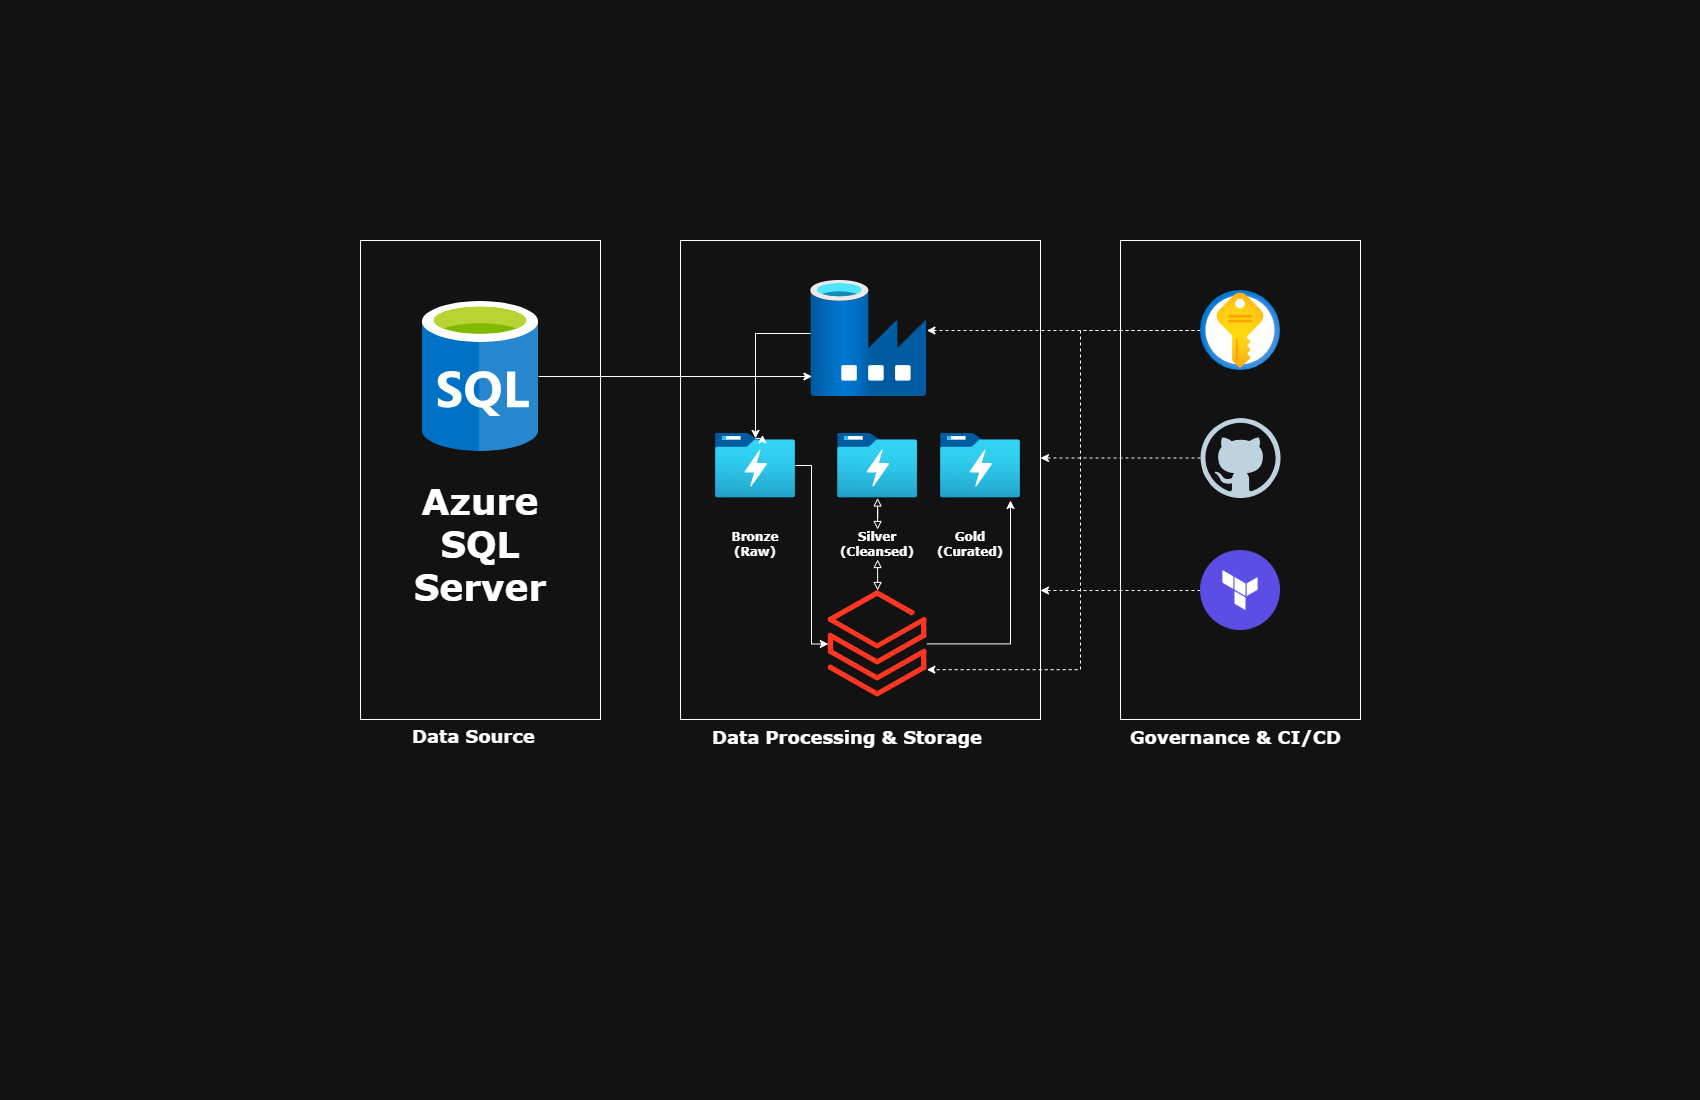

The diagram above was exported from draw.io. Its source (the exported page's mxGraphModel, read from the mxfile embedded in the PNG):
<mxGraphModel dx="1833" dy="1170" grid="1" gridSize="10" guides="1" tooltips="1" connect="1" arrows="1" fold="1" page="1" pageScale="1" pageWidth="850" pageHeight="1100" math="0" shadow="0">
  <root>
    <mxCell id="0" />
    <mxCell id="1" parent="0" />
    <mxCell id="e0hMW5EEfUEhZBwrUDes-2" parent="1" style="rounded=0;whiteSpace=wrap;html=1;fillColor=none;fontFamily=Verdana;fontStyle=1;fontSize=18;" value="" vertex="1">
      <mxGeometry height="479" width="360" x="680" y="240" as="geometry" />
    </mxCell>
    <mxCell id="e0hMW5EEfUEhZBwrUDes-72" edge="1" parent="1" source="e0hMW5EEfUEhZBwrUDes-16" style="edgeStyle=orthogonalEdgeStyle;rounded=0;orthogonalLoop=1;jettySize=auto;html=1;startArrow=block;startFill=0;endArrow=block;endFill=0;fontFamily=Verdana;fontStyle=1;fontSize=18;" target="e0hMW5EEfUEhZBwrUDes-18" value="">
      <mxGeometry relative="1" as="geometry" />
    </mxCell>
    <mxCell id="e0hMW5EEfUEhZBwrUDes-12" parent="1" style="image;aspect=fixed;html=1;align=center;fontSize=18;image=img/lib/azure2/storage/Data_Lake_Storage_Gen1.svg;points=[[0.5,0.083,0],[0.5,1,0],[0.003,0.498,0],[0.998,0.554,0],[0.99,0.114,0],[0.987,0.996,0],[0.013,0.996,0],[0.013,0.004,0]];fontFamily=Verdana;fontStyle=1" value="" vertex="1">
      <mxGeometry height="65" width="80" x="837.12" y="432.5" as="geometry" />
    </mxCell>
    <mxCell id="e0hMW5EEfUEhZBwrUDes-1" parent="1" style="rounded=0;whiteSpace=wrap;html=1;fillColor=none;labelBorderColor=light-dark(#000000,#474545);fontFamily=Verdana;fontStyle=1;fontSize=18;" value="" vertex="1">
      <mxGeometry height="479" width="240" x="360" y="240" as="geometry" />
    </mxCell>
    <mxCell id="e0hMW5EEfUEhZBwrUDes-3" parent="1" style="rounded=0;whiteSpace=wrap;html=1;fillColor=none;fontFamily=Verdana;fontStyle=1;fontSize=18;" value="" vertex="1">
      <mxGeometry height="479" width="240" x="1120" y="240" as="geometry" />
    </mxCell>
    <mxCell id="e0hMW5EEfUEhZBwrUDes-4" parent="1" style="text;whiteSpace=wrap;html=1;fontFamily=Verdana;fontStyle=1;fontSize=18;" value="Data Source" vertex="1">
      <mxGeometry height="40" width="140" x="410" y="719" as="geometry" />
    </mxCell>
    <mxCell id="e0hMW5EEfUEhZBwrUDes-5" parent="1" style="text;whiteSpace=wrap;html=1;fontStyle=1;fontFamily=Verdana;fontSize=18;" value="Data Processing &amp;amp; Storage" vertex="1">
      <mxGeometry height="40" width="300" x="710" y="720" as="geometry" />
    </mxCell>
    <mxCell id="e0hMW5EEfUEhZBwrUDes-6" parent="1" style="text;whiteSpace=wrap;html=1;fontSize=18;fontFamily=Verdana;fontStyle=1" value="Governance &amp;amp; CI/CD" vertex="1">
      <mxGeometry height="40" width="225" x="1127.5" y="720" as="geometry" />
    </mxCell>
    <mxCell id="e0hMW5EEfUEhZBwrUDes-40" edge="1" parent="1" style="edgeStyle=orthogonalEdgeStyle;rounded=0;orthogonalLoop=1;jettySize=auto;html=1;entryX=0.5;entryY=0.083;entryDx=0;entryDy=0;entryPerimeter=0;fontFamily=Verdana;fontStyle=1;fontSize=18;" target="e0hMW5EEfUEhZBwrUDes-14" value="">
      <mxGeometry relative="1" as="geometry">
        <mxPoint x="810.3699999999999" y="333.01" as="sourcePoint" />
        <mxPoint x="760" y="433.0049999999999" as="targetPoint" />
      </mxGeometry>
    </mxCell>
    <mxCell id="e0hMW5EEfUEhZBwrUDes-8" parent="1" style="image;aspect=fixed;html=1;align=center;fontSize=18;image=img/lib/azure2/databases/Data_Factory.svg;points=[[0.25,0,0],[0.5,1,0],[0,0.529,0],[1,0.5,0],[0.995,0.348,0],[0.997,0.985,0],[0.013,0.995,0],[0.013,0.058,0]];fontFamily=Verdana;fontStyle=1" value="" vertex="1">
      <mxGeometry height="116.03" width="116.03" x="810.37" y="280" as="geometry" />
    </mxCell>
    <mxCell id="e0hMW5EEfUEhZBwrUDes-37" edge="1" parent="1" source="e0hMW5EEfUEhZBwrUDes-9" style="rounded=0;orthogonalLoop=1;jettySize=auto;html=1;edgeStyle=orthogonalEdgeStyle;curved=1;fontFamily=Verdana;fontStyle=1;fontSize=18;" value="">
      <mxGeometry relative="1" as="geometry">
        <mxPoint x="811.4049999999997" y="376" as="targetPoint" />
      </mxGeometry>
    </mxCell>
    <mxCell id="e0hMW5EEfUEhZBwrUDes-9" parent="1" style="shape=image;html=1;verticalAlign=top;verticalLabelPosition=bottom;labelBackgroundColor=#ffffff;imageAspect=0;aspect=fixed;image=https://icons.diagrams.net/assets/azure/1/SQL_Database.svg;fontFamily=Verdana;fontStyle=1;fontSize=18;" value="" vertex="1">
      <mxGeometry height="150" width="116.03" x="421.98" y="301" as="geometry" />
    </mxCell>
    <mxCell id="e0hMW5EEfUEhZBwrUDes-13" parent="1" style="image;aspect=fixed;html=1;align=center;fontSize=18;image=img/lib/azure2/storage/Data_Lake_Storage_Gen1.svg;points=[[0.5,0.083,0],[0.5,1,0],[0.003,0.498,0],[0.998,0.554,0],[0.99,0.114,0],[0.987,0.996,0],[0.013,0.996,0],[0.013,0.004,0]];fontFamily=Verdana;fontStyle=1" value="" vertex="1">
      <mxGeometry height="65" width="80" x="940" y="432.5" as="geometry" />
    </mxCell>
    <mxCell id="e0hMW5EEfUEhZBwrUDes-61" edge="1" parent="1" source="e0hMW5EEfUEhZBwrUDes-14" style="edgeStyle=orthogonalEdgeStyle;rounded=0;orthogonalLoop=1;jettySize=auto;html=1;libavoidRouting=1;entryX=0;entryY=0.501;entryDx=0;entryDy=0;entryPerimeter=0;fontFamily=Verdana;fontStyle=1;fontSize=18;" target="e0hMW5EEfUEhZBwrUDes-18" value="">
      <mxGeometry relative="1" as="geometry">
        <Array as="points">
          <mxPoint x="811" y="465" />
          <mxPoint x="811" y="643" />
        </Array>
        <mxPoint x="755" y="650" as="targetPoint" />
      </mxGeometry>
    </mxCell>
    <mxCell id="e0hMW5EEfUEhZBwrUDes-14" parent="1" style="image;aspect=fixed;html=1;align=center;fontSize=18;image=img/lib/azure2/storage/Data_Lake_Storage_Gen1.svg;points=[[0.5,0.083,0],[0.5,1,0],[0.003,0.498,0],[0.998,0.554,0],[0.99,0.114,0],[0.987,0.996,0],[0.013,0.996,0],[0.013,0.004,0]];fontFamily=Verdana;fontStyle=1" value="" vertex="1">
      <mxGeometry height="65" width="80" x="715" y="432.5" as="geometry" />
    </mxCell>
    <mxCell id="e0hMW5EEfUEhZBwrUDes-15" parent="1" style="text;html=1;whiteSpace=wrap;strokeColor=none;fillColor=none;align=center;verticalAlign=middle;rounded=0;fontFamily=Verdana;fontStyle=1;fontSize=12;" value="Bronze (Raw)" vertex="1">
      <mxGeometry height="30" width="60" x="725" y="529" as="geometry" />
    </mxCell>
    <mxCell id="e0hMW5EEfUEhZBwrUDes-89" edge="1" parent="1" source="e0hMW5EEfUEhZBwrUDes-18" style="edgeStyle=orthogonalEdgeStyle;rounded=0;orthogonalLoop=1;jettySize=auto;html=1;fontFamily=Verdana;fontStyle=1;fontSize=18;" value="">
      <mxGeometry relative="1" x="0.0044" as="geometry">
        <mxPoint x="1010" y="500" as="targetPoint" />
      </mxGeometry>
    </mxCell>
    <mxCell id="e0hMW5EEfUEhZBwrUDes-18" parent="1" style="image;aspect=fixed;html=1;align=center;fontSize=18;image=img/lib/azure2/analytics/Azure_Databricks.svg;points=[[0.5,0,0],[0.5,1,0],[0,0.501,0],[0.886,0.5,0],[1,0.263,0],[1,0.742,0],[0,0.742,0],[0,0.26,0]];fontFamily=Verdana;fontStyle=1" value="" vertex="1">
      <mxGeometry height="106.72" width="98.56" x="827.84" y="590" as="geometry" />
    </mxCell>
    <mxCell id="e0hMW5EEfUEhZBwrUDes-78" edge="1" parent="1" source="e0hMW5EEfUEhZBwrUDes-19" style="edgeStyle=orthogonalEdgeStyle;rounded=0;orthogonalLoop=1;jettySize=auto;html=1;fontFamily=Verdana;fontStyle=1;fontSize=18;dashed=1;" value="">
      <mxGeometry relative="1" as="geometry">
        <mxPoint x="926.4000000000001" y="330" as="targetPoint" />
      </mxGeometry>
    </mxCell>
    <mxCell id="e0hMW5EEfUEhZBwrUDes-80" edge="1" parent="1" source="e0hMW5EEfUEhZBwrUDes-19" style="edgeStyle=orthogonalEdgeStyle;rounded=0;orthogonalLoop=1;jettySize=auto;html=1;entryX=1;entryY=0.742;entryDx=0;entryDy=0;entryPerimeter=0;fontFamily=Verdana;fontStyle=1;fontSize=18;dashed=1;" target="e0hMW5EEfUEhZBwrUDes-18" value="">
      <mxGeometry relative="1" as="geometry">
        <Array as="points">
          <mxPoint x="1080" y="330" />
          <mxPoint x="1080" y="669.2" />
        </Array>
      </mxGeometry>
    </mxCell>
    <mxCell id="e0hMW5EEfUEhZBwrUDes-19" parent="1" style="image;aspect=fixed;html=1;align=center;fontSize=18;image=img/lib/azure2/security/Key_Vaults.svg;points=[[0.5,0,0],[0.5,1,0],[0,0.5,0],[1,0.501,0],[0.855,0.145,0],[0.865,0.845,0],[0.135,0.845,0],[0.148,0.143,0]];fontFamily=Verdana;fontStyle=1" value="" vertex="1">
      <mxGeometry height="80" width="80" x="1200" y="290" as="geometry" />
    </mxCell>
    <mxCell id="e0hMW5EEfUEhZBwrUDes-87" edge="1" parent="1" source="e0hMW5EEfUEhZBwrUDes-23" style="edgeStyle=orthogonalEdgeStyle;rounded=0;orthogonalLoop=1;jettySize=auto;html=1;fontFamily=Verdana;fontStyle=1;fontSize=18;dashed=1;" value="">
      <mxGeometry relative="1" as="geometry">
        <mxPoint x="1040" y="457.5" as="targetPoint" />
      </mxGeometry>
    </mxCell>
    <mxCell id="e0hMW5EEfUEhZBwrUDes-23" parent="1" style="dashed=0;outlineConnect=0;html=1;align=center;labelPosition=center;verticalLabelPosition=bottom;verticalAlign=top;shape=mxgraph.weblogos.github;fontFamily=Verdana;fontStyle=1;fontSize=18;" value="" vertex="1">
      <mxGeometry height="80" width="80" x="1200" y="417.5" as="geometry" />
    </mxCell>
    <mxCell id="e0hMW5EEfUEhZBwrUDes-84" edge="1" parent="1" source="e0hMW5EEfUEhZBwrUDes-24" style="edgeStyle=orthogonalEdgeStyle;rounded=0;orthogonalLoop=1;jettySize=auto;html=1;fontFamily=Verdana;fontStyle=1;fontSize=18;dashed=1;" value="">
      <mxGeometry relative="1" as="geometry">
        <mxPoint x="1040" y="590" as="targetPoint" />
      </mxGeometry>
    </mxCell>
    <mxCell id="e0hMW5EEfUEhZBwrUDes-24" parent="1" style="shape=image;verticalLabelPosition=bottom;labelBackgroundColor=default;verticalAlign=top;aspect=fixed;imageAspect=0;image=data:image/png,(base64 omitted: 29764 chars);fontFamily=Verdana;fontStyle=1;fontSize=18;" value="" vertex="1">
      <mxGeometry height="80" width="80" x="1200" y="550" as="geometry" />
    </mxCell>
    <mxCell id="e0hMW5EEfUEhZBwrUDes-26" parent="1" style="text;html=1;whiteSpace=wrap;strokeColor=none;fillColor=none;align=center;verticalAlign=middle;rounded=0;fontFamily=Verdana;fontStyle=1;fontSize=18;" value="&lt;h1&gt;&lt;span&gt;&lt;font&gt;Azure SQL Server&lt;/font&gt;&lt;/span&gt;&lt;/h1&gt;" vertex="1">
      <mxGeometry height="159" width="191.98" x="384.01" y="464.5" as="geometry" />
    </mxCell>
    <mxCell id="e0hMW5EEfUEhZBwrUDes-41" edge="1" parent="1" source="e0hMW5EEfUEhZBwrUDes-14" style="edgeStyle=orthogonalEdgeStyle;rounded=0;orthogonalLoop=1;jettySize=auto;html=1;exitX=0.5;exitY=0.083;exitDx=0;exitDy=0;exitPerimeter=0;entryX=0.588;entryY=0.031;entryDx=0;entryDy=0;entryPerimeter=0;fontFamily=Verdana;fontStyle=1;fontSize=18;" target="e0hMW5EEfUEhZBwrUDes-14">
      <mxGeometry relative="1" as="geometry" />
    </mxCell>
    <mxCell id="e0hMW5EEfUEhZBwrUDes-73" edge="1" parent="1" source="e0hMW5EEfUEhZBwrUDes-12" style="edgeStyle=orthogonalEdgeStyle;rounded=0;orthogonalLoop=1;jettySize=auto;html=1;startArrow=block;startFill=0;endArrow=block;endFill=0;fontFamily=Verdana;fontStyle=1;fontSize=18;" target="e0hMW5EEfUEhZBwrUDes-16" value="">
      <mxGeometry relative="1" as="geometry">
        <mxPoint x="877" y="498" as="sourcePoint" />
        <mxPoint x="877" y="590" as="targetPoint" />
      </mxGeometry>
    </mxCell>
    <mxCell id="e0hMW5EEfUEhZBwrUDes-16" parent="1" style="text;html=1;whiteSpace=wrap;strokeColor=none;fillColor=none;align=center;verticalAlign=middle;rounded=0;fontFamily=Verdana;fontStyle=1;fontSize=12;" value="Silver (Cleansed)" vertex="1">
      <mxGeometry height="30" width="60" x="847.12" y="529" as="geometry" />
    </mxCell>
    <mxCell id="e0hMW5EEfUEhZBwrUDes-76" parent="1" style="text;html=1;whiteSpace=wrap;strokeColor=none;fillColor=none;align=center;verticalAlign=middle;rounded=0;fontFamily=Verdana;fontStyle=1;fontSize=12;" value="Gold (Curated)" vertex="1">
      <mxGeometry height="30" width="60" x="940" y="529" as="geometry" />
    </mxCell>
  </root>
</mxGraphModel>